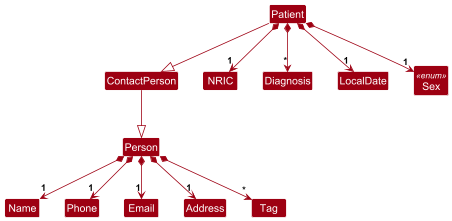

The diagram above was rendered by PlantUML. Its source (embedded in the PNG):
@startuml
!include style.puml
skinparam arrowThickness 1.1
skinparam arrowColor MODEL_COLOR
skinparam classBackgroundColor MODEL_COLOR

Class Person
Class ContactPerson
Class Patient
Class Name
Class Phone
Class Email
Class Address
Class Tag
Class NRIC
Class Diagnosis
Class LocalDate
class Sex <<enum>> {
    MALE
    FEMALE
    INTERSEX
}


ContactPerson --|> Person
Patient --|> ContactPerson
Person *--> "1" Name
Person *--> "1" Phone
Person *--> "1" Email
Person *--> "1" Address
Person *--> "*" Tag
Patient *--> "1" NRIC
Patient *--> "1" LocalDate
Patient *--> "1" Sex
Patient *--> "*" Diagnosis

@enduml